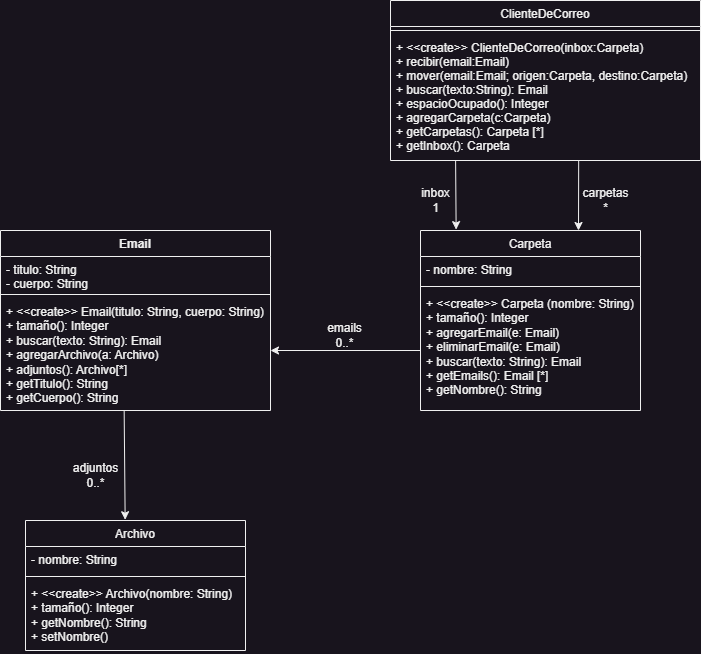

The diagram above was exported from draw.io. Its source (the exported page's mxGraphModel, read from the mxfile embedded in the PNG):
<mxGraphModel dx="472" dy="868" grid="1" gridSize="10" guides="1" tooltips="1" connect="1" arrows="1" fold="1" page="1" pageScale="1" pageWidth="827" pageHeight="1169" math="0" shadow="0">
  <root>
    <mxCell id="WIyWlLk6GJQsqaUBKTNV-0" />
    <mxCell id="WIyWlLk6GJQsqaUBKTNV-1" parent="WIyWlLk6GJQsqaUBKTNV-0" />
    <mxCell id="zkfFHV4jXpPFQw0GAbJ--0" value="ClienteDeCorreo" style="swimlane;fontStyle=0;align=center;verticalAlign=top;childLayout=stackLayout;horizontal=1;startSize=26;horizontalStack=0;resizeParent=1;resizeLast=0;collapsible=1;marginBottom=0;rounded=0;shadow=0;strokeWidth=1;" parent="WIyWlLk6GJQsqaUBKTNV-1" vertex="1">
      <mxGeometry x="460" y="110" width="310" height="160" as="geometry">
        <mxRectangle x="230" y="140" width="160" height="26" as="alternateBounds" />
      </mxGeometry>
    </mxCell>
    <mxCell id="zkfFHV4jXpPFQw0GAbJ--4" value="" style="line;html=1;strokeWidth=1;align=left;verticalAlign=middle;spacingTop=-1;spacingLeft=3;spacingRight=3;rotatable=0;labelPosition=right;points=[];portConstraint=eastwest;" parent="zkfFHV4jXpPFQw0GAbJ--0" vertex="1">
      <mxGeometry y="26" width="310" height="8" as="geometry" />
    </mxCell>
    <mxCell id="zkfFHV4jXpPFQw0GAbJ--5" value="+ &lt;&lt;create&gt;&gt; ClienteDeCorreo(inbox:Carpeta)&#10;+ recibir(email:Email)&#10;+ mover(email:Email; origen:Carpeta, destino:Carpeta)&#10;+ buscar(texto:String): Email&#10;+ espacioOcupado(): Integer&#10;+ agregarCarpeta(c:Carpeta)&#10;+ getCarpetas(): Carpeta [*]&#10;+ getInbox(): Carpeta" style="text;align=left;verticalAlign=top;spacingLeft=4;spacingRight=4;overflow=hidden;rotatable=0;points=[[0,0.5],[1,0.5]];portConstraint=eastwest;" parent="zkfFHV4jXpPFQw0GAbJ--0" vertex="1">
      <mxGeometry y="34" width="310" height="126" as="geometry" />
    </mxCell>
    <mxCell id="xNBX-Jx2Am1dlPCMJj-s-0" value="&lt;span style=&quot;font-weight: normal;&quot;&gt;Carpeta&lt;/span&gt;" style="swimlane;fontStyle=1;align=center;verticalAlign=top;childLayout=stackLayout;horizontal=1;startSize=26;horizontalStack=0;resizeParent=1;resizeParentMax=0;resizeLast=0;collapsible=1;marginBottom=0;whiteSpace=wrap;html=1;" parent="WIyWlLk6GJQsqaUBKTNV-1" vertex="1">
      <mxGeometry x="490" y="340" width="220" height="180" as="geometry" />
    </mxCell>
    <mxCell id="xNBX-Jx2Am1dlPCMJj-s-1" value="- nombre: String" style="text;strokeColor=none;fillColor=none;align=left;verticalAlign=top;spacingLeft=4;spacingRight=4;overflow=hidden;rotatable=0;points=[[0,0.5],[1,0.5]];portConstraint=eastwest;whiteSpace=wrap;html=1;" parent="xNBX-Jx2Am1dlPCMJj-s-0" vertex="1">
      <mxGeometry y="26" width="220" height="26" as="geometry" />
    </mxCell>
    <mxCell id="xNBX-Jx2Am1dlPCMJj-s-2" value="" style="line;strokeWidth=1;fillColor=none;align=left;verticalAlign=middle;spacingTop=-1;spacingLeft=3;spacingRight=3;rotatable=0;labelPosition=right;points=[];portConstraint=eastwest;strokeColor=inherit;" parent="xNBX-Jx2Am1dlPCMJj-s-0" vertex="1">
      <mxGeometry y="52" width="220" height="8" as="geometry" />
    </mxCell>
    <mxCell id="xNBX-Jx2Am1dlPCMJj-s-3" value="+ &amp;lt;&amp;lt;create&amp;gt;&amp;gt; Carpeta (nombre: String)&lt;br&gt;+ tamaño(): Integer&lt;br&gt;+ agregarEmail(e: Email)&lt;br&gt;+ eliminarEmail(e: Email)&lt;br&gt;+ buscar(texto: String): Email&lt;br&gt;+ getEmails(): Email [*]&lt;br&gt;+ getNombre(): String" style="text;strokeColor=none;fillColor=none;align=left;verticalAlign=top;spacingLeft=4;spacingRight=4;overflow=hidden;rotatable=0;points=[[0,0.5],[1,0.5]];portConstraint=eastwest;whiteSpace=wrap;html=1;" parent="xNBX-Jx2Am1dlPCMJj-s-0" vertex="1">
      <mxGeometry y="60" width="220" height="120" as="geometry" />
    </mxCell>
    <mxCell id="xNBX-Jx2Am1dlPCMJj-s-4" value="Email" style="swimlane;fontStyle=1;align=center;verticalAlign=top;childLayout=stackLayout;horizontal=1;startSize=26;horizontalStack=0;resizeParent=1;resizeParentMax=0;resizeLast=0;collapsible=1;marginBottom=0;whiteSpace=wrap;html=1;" parent="WIyWlLk6GJQsqaUBKTNV-1" vertex="1">
      <mxGeometry x="70" y="340" width="270" height="180" as="geometry" />
    </mxCell>
    <mxCell id="xNBX-Jx2Am1dlPCMJj-s-5" value="- titulo: String&lt;br&gt;- cuerpo: String" style="text;strokeColor=none;fillColor=none;align=left;verticalAlign=top;spacingLeft=4;spacingRight=4;overflow=hidden;rotatable=0;points=[[0,0.5],[1,0.5]];portConstraint=eastwest;whiteSpace=wrap;html=1;" parent="xNBX-Jx2Am1dlPCMJj-s-4" vertex="1">
      <mxGeometry y="26" width="270" height="34" as="geometry" />
    </mxCell>
    <mxCell id="xNBX-Jx2Am1dlPCMJj-s-6" value="" style="line;strokeWidth=1;fillColor=none;align=left;verticalAlign=middle;spacingTop=-1;spacingLeft=3;spacingRight=3;rotatable=0;labelPosition=right;points=[];portConstraint=eastwest;strokeColor=inherit;" parent="xNBX-Jx2Am1dlPCMJj-s-4" vertex="1">
      <mxGeometry y="60" width="270" height="8" as="geometry" />
    </mxCell>
    <mxCell id="xNBX-Jx2Am1dlPCMJj-s-7" value="+ &amp;lt;&amp;lt;create&amp;gt;&amp;gt; Email(titulo: String, cuerpo: String)&lt;br&gt;+ tamaño(): Integer&lt;br&gt;+ buscar(texto: String): Email&lt;br&gt;+ agregarArchivo(a: Archivo)&lt;br&gt;+ adjuntos(): Archivo[*]&lt;br&gt;+ getTitulo(): String&lt;br&gt;+ getCuerpo(): String" style="text;strokeColor=none;fillColor=none;align=left;verticalAlign=top;spacingLeft=4;spacingRight=4;overflow=hidden;rotatable=0;points=[[0,0.5],[1,0.5]];portConstraint=eastwest;whiteSpace=wrap;html=1;" parent="xNBX-Jx2Am1dlPCMJj-s-4" vertex="1">
      <mxGeometry y="68" width="270" height="112" as="geometry" />
    </mxCell>
    <mxCell id="xNBX-Jx2Am1dlPCMJj-s-8" value="&lt;span style=&quot;font-weight: normal;&quot;&gt;Archivo&lt;/span&gt;" style="swimlane;fontStyle=1;align=center;verticalAlign=top;childLayout=stackLayout;horizontal=1;startSize=26;horizontalStack=0;resizeParent=1;resizeParentMax=0;resizeLast=0;collapsible=1;marginBottom=0;whiteSpace=wrap;html=1;" parent="WIyWlLk6GJQsqaUBKTNV-1" vertex="1">
      <mxGeometry x="95" y="630" width="220" height="130" as="geometry" />
    </mxCell>
    <mxCell id="xNBX-Jx2Am1dlPCMJj-s-9" value="- nombre: String" style="text;strokeColor=none;fillColor=none;align=left;verticalAlign=top;spacingLeft=4;spacingRight=4;overflow=hidden;rotatable=0;points=[[0,0.5],[1,0.5]];portConstraint=eastwest;whiteSpace=wrap;html=1;" parent="xNBX-Jx2Am1dlPCMJj-s-8" vertex="1">
      <mxGeometry y="26" width="220" height="26" as="geometry" />
    </mxCell>
    <mxCell id="xNBX-Jx2Am1dlPCMJj-s-10" value="" style="line;strokeWidth=1;fillColor=none;align=left;verticalAlign=middle;spacingTop=-1;spacingLeft=3;spacingRight=3;rotatable=0;labelPosition=right;points=[];portConstraint=eastwest;strokeColor=inherit;" parent="xNBX-Jx2Am1dlPCMJj-s-8" vertex="1">
      <mxGeometry y="52" width="220" height="8" as="geometry" />
    </mxCell>
    <mxCell id="xNBX-Jx2Am1dlPCMJj-s-11" value="+ &amp;lt;&amp;lt;create&amp;gt;&amp;gt; Archivo(nombre: String)&lt;br&gt;+ tamaño(): Integer&lt;br&gt;+ getNombre(): String&lt;br&gt;+ setNombre()" style="text;strokeColor=none;fillColor=none;align=left;verticalAlign=top;spacingLeft=4;spacingRight=4;overflow=hidden;rotatable=0;points=[[0,0.5],[1,0.5]];portConstraint=eastwest;whiteSpace=wrap;html=1;" parent="xNBX-Jx2Am1dlPCMJj-s-8" vertex="1">
      <mxGeometry y="60" width="220" height="70" as="geometry" />
    </mxCell>
    <mxCell id="xNBX-Jx2Am1dlPCMJj-s-12" value="" style="endArrow=classic;html=1;rounded=0;exitX=0.21;exitY=1;exitDx=0;exitDy=0;exitPerimeter=0;entryX=0.162;entryY=-0.005;entryDx=0;entryDy=0;entryPerimeter=0;" parent="WIyWlLk6GJQsqaUBKTNV-1" source="zkfFHV4jXpPFQw0GAbJ--5" target="xNBX-Jx2Am1dlPCMJj-s-0" edge="1">
      <mxGeometry width="50" height="50" relative="1" as="geometry">
        <mxPoint x="530" y="500" as="sourcePoint" />
        <mxPoint x="580" y="450" as="targetPoint" />
      </mxGeometry>
    </mxCell>
    <mxCell id="xNBX-Jx2Am1dlPCMJj-s-13" value="inbox&lt;br&gt;1" style="text;html=1;align=center;verticalAlign=middle;resizable=0;points=[];autosize=1;strokeColor=none;fillColor=none;" parent="WIyWlLk6GJQsqaUBKTNV-1" vertex="1">
      <mxGeometry x="480" y="290" width="50" height="40" as="geometry" />
    </mxCell>
    <mxCell id="xNBX-Jx2Am1dlPCMJj-s-14" value="" style="endArrow=classic;html=1;rounded=0;exitX=0.607;exitY=1.003;exitDx=0;exitDy=0;exitPerimeter=0;" parent="WIyWlLk6GJQsqaUBKTNV-1" source="zkfFHV4jXpPFQw0GAbJ--5" edge="1">
      <mxGeometry width="50" height="50" relative="1" as="geometry">
        <mxPoint x="600" y="410" as="sourcePoint" />
        <mxPoint x="648" y="340" as="targetPoint" />
      </mxGeometry>
    </mxCell>
    <mxCell id="xNBX-Jx2Am1dlPCMJj-s-15" value="carpetas&lt;br&gt;*" style="text;html=1;align=center;verticalAlign=middle;resizable=0;points=[];autosize=1;strokeColor=none;fillColor=none;" parent="WIyWlLk6GJQsqaUBKTNV-1" vertex="1">
      <mxGeometry x="640" y="290" width="70" height="40" as="geometry" />
    </mxCell>
    <mxCell id="xNBX-Jx2Am1dlPCMJj-s-16" value="" style="endArrow=classic;html=1;rounded=0;exitX=0;exitY=0.5;exitDx=0;exitDy=0;" parent="WIyWlLk6GJQsqaUBKTNV-1" source="xNBX-Jx2Am1dlPCMJj-s-3" edge="1">
      <mxGeometry width="50" height="50" relative="1" as="geometry">
        <mxPoint x="380" y="480" as="sourcePoint" />
        <mxPoint x="340" y="460" as="targetPoint" />
      </mxGeometry>
    </mxCell>
    <mxCell id="xNBX-Jx2Am1dlPCMJj-s-17" value="emails&lt;br&gt;0..*" style="text;html=1;align=center;verticalAlign=middle;resizable=0;points=[];autosize=1;strokeColor=none;fillColor=none;" parent="WIyWlLk6GJQsqaUBKTNV-1" vertex="1">
      <mxGeometry x="384" y="425" width="60" height="40" as="geometry" />
    </mxCell>
    <mxCell id="xNBX-Jx2Am1dlPCMJj-s-18" value="" style="endArrow=classic;html=1;rounded=0;exitX=0.458;exitY=0.997;exitDx=0;exitDy=0;exitPerimeter=0;entryX=0.453;entryY=-0.006;entryDx=0;entryDy=0;entryPerimeter=0;" parent="WIyWlLk6GJQsqaUBKTNV-1" source="xNBX-Jx2Am1dlPCMJj-s-7" target="xNBX-Jx2Am1dlPCMJj-s-8" edge="1">
      <mxGeometry width="50" height="50" relative="1" as="geometry">
        <mxPoint x="250" y="660" as="sourcePoint" />
        <mxPoint x="253" y="620" as="targetPoint" />
      </mxGeometry>
    </mxCell>
    <mxCell id="xNBX-Jx2Am1dlPCMJj-s-19" value="adjuntos&lt;br&gt;0..*" style="text;html=1;align=center;verticalAlign=middle;resizable=0;points=[];autosize=1;strokeColor=none;fillColor=none;" parent="WIyWlLk6GJQsqaUBKTNV-1" vertex="1">
      <mxGeometry x="130" y="565" width="70" height="40" as="geometry" />
    </mxCell>
  </root>
</mxGraphModel>